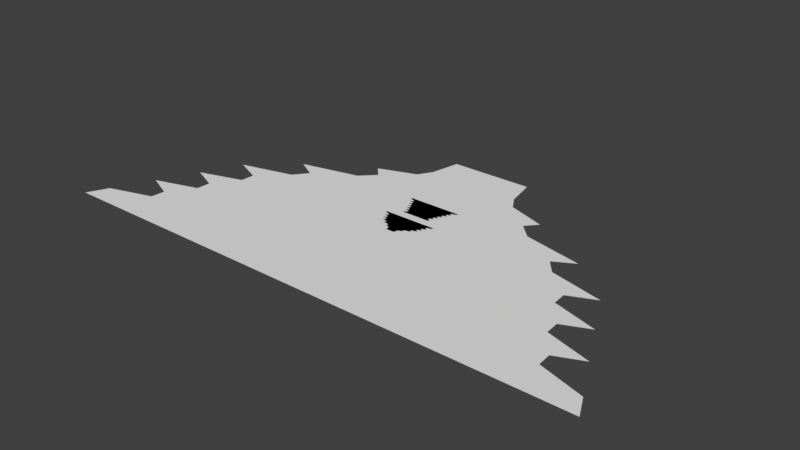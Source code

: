 # Source: Indicator_Head_shape.blend  (saved by Blender 2.79.0; exported with 4.5.12 LTS)
import bpy
from mathutils import Matrix  # noqa: F401  (used for matrix-valued properties, if any)

bpy.ops.wm.read_factory_settings(use_empty=True)
scene = bpy.context.scene
scene.name = 'Scene'

# ---- collections
col_collection_1 = bpy.data.collections.new('Collection 1'); scene.collection.children.link(col_collection_1)

# ---- world
world_world = bpy.data.worlds.new('World'); scene.world = world_world
world_world.color = (0.05088, 0.05088, 0.05088)
world_world.use_sun_shadow = False
world_world.sun_shadow_jitter_overblur = 0.0
world_world.cycles.sampling_method = 'MANUAL'

# ---- meshes
me_plane_002 = bpy.data.meshes.new('Plane.002')
me_plane_002.from_pydata([(-19.57, 10.0, 0.0), (-18.85, 8.493, 0.0), (-15.61, 7.502, 0.0), (-15.55, 6.47, 0.0), (-17.48, 5.636, 0.0), (-14.24, 4.645, 0.0), (-14.19, 3.613, 0.0), (-16.11, 2.779, 0.0), (-12.88, 1.788, 0.0), (-12.82, 0.7561, 0.0), (-14.75, -0.07821, 0.0), (-10.85, -1.069, 0.0), (-10.02, -2.101, 0.0), (-11.5, -2.935, 0.0), (-7.162, -3.926, 0.0), (-6.134, -4.958, 0.0), (-6.881, -5.792, 0.0), (-4.082, -6.783, 0.0), (-3.461, -7.815, 0.0), (-3.032, -10.0, 0.0), (3.032, -10.0, 0.0), (3.461, -7.815, 0.0), (4.082, -6.783, 0.0), (6.881, -5.792, 0.0), (6.134, -4.958, 0.0), (7.162, -3.926, 0.0), (11.5, -2.935, 0.0), (10.02, -2.101, 0.0), (10.85, -1.069, 0.0), (14.75, -0.07821, 0.0), (12.82, 0.7561, 0.0), (12.88, 1.788, 0.0), (16.11, 2.779, 0.0), (14.19, 3.613, 0.0), (14.24, 4.645, 0.0), (17.48, 5.636, 0.0), (15.55, 6.47, 0.0), (15.61, 7.502, 0.0), (18.85, 8.493, 0.0), (19.57, 10.0, 0.0)], [], [(1, 2, 3, 4, 5, 6, 7, 8, 9, 10, 11, 12, 13, 14, 15, 16, 17, 18, 19, 20, 21, 22, 23, 24, 25, 26, 27, 28, 29, 30, 31, 32, 33, 34, 35, 36, 37, 38, 39, 0)])
me_plane_002.use_remesh_preserve_volume = False
me_plane_002.use_remesh_preserve_attributes = False
me_plane_002.use_mirror_vertex_groups = False
me_plane_002.update()
me_plane_001 = bpy.data.meshes.new('Plane.001')
me_plane_001.from_pydata([(1.0, -1.0, 0.0), (1.065, -0.865, 0.0), (1.957, 1.0, 0.0), (0.0, -1.0, 0.0), (0.0, 1.0, 0.0), (1.201, -0.5792, 0.0), (1.338, -0.2935, 0.0), (1.475, -0.007821, 0.0), (1.611, 0.2779, 0.0), (1.748, 0.5636, 0.0), (1.885, 0.8493, 0.0), (0.0, -0.865, 0.0), (0.0, -0.7221, 0.0), (0.0, -0.5792, 0.0), (0.0, -0.4364, 0.0), (0.0, -0.2935, 0.0), (0.0, -0.1507, 0.0), (0.0, -0.007821, 0.0), (0.0, 0.135, 0.0), (0.0, 0.2779, 0.0), (0.0, 0.4208, 0.0), (0.0, 0.5636, 0.0), (0.0, 0.7065, 0.0), (0.0, 0.8493, 0.0), (0.8776, -0.6783, 0.0), (0.5849, -0.7221, 0.0), (0.8718, -0.7815, 0.0), (1.014, -0.3926, 0.0), (0.7216, -0.4364, 0.0), (1.008, -0.4958, 0.0), (1.151, -0.1069, 0.0), (0.8583, -0.1507, 0.0), (1.145, -0.2101, 0.0), (1.288, 0.1788, 0.0), (0.995, 0.135, 0.0), (1.282, 0.07561, 0.0), (1.424, 0.4645, 0.0), (1.132, 0.4208, 0.0), (1.419, 0.3613, 0.0), (1.561, 0.7502, 0.0), (1.268, 0.7065, 0.0), (1.555, 0.647, 0.0)], [], [(23, 10, 2, 4), (3, 0, 1, 11), (13, 5, 29, 28, 14), (11, 1, 26, 25, 12), (14, 28, 27, 6, 15), (15, 6, 32, 31, 16), (16, 31, 30, 7, 17), (17, 7, 35, 34, 18), (18, 34, 33, 8, 19), (19, 8, 38, 37, 20), (20, 37, 36, 9, 21), (21, 9, 41, 40, 22), (22, 40, 39, 10, 23), (24, 25, 26), (27, 28, 29), (30, 31, 32), (33, 34, 35), (36, 37, 38), (39, 40, 41), (12, 25, 24, 5, 13)])
me_plane_001.use_remesh_preserve_volume = False
me_plane_001.use_remesh_preserve_attributes = False
me_plane_001.use_mirror_vertex_groups = False
me_plane_001.update()
me_plane = bpy.data.meshes.new('Plane')
me_plane.from_pydata([(0.3032, -1.0, 0.0), (0.3602, -0.865, 0.0), (1.957, 1.0, 0.0), (0.6881, -0.5792, 0.0), (1.15, -0.2935, 0.0), (1.475, -0.007821, 0.0), (1.611, 0.2779, 0.0), (1.748, 0.5636, 0.0), (1.885, 0.8493, 0.0), (0.4082, -0.6783, 0.0), (0.3461, -0.7815, 0.0), (0.7162, -0.3926, 0.0), (0.6134, -0.4958, 0.0), (1.085, -0.1069, 0.0), (1.002, -0.2101, 0.0), (1.288, 0.1788, 0.0), (1.282, 0.07561, 0.0), (1.424, 0.4645, 0.0), (1.419, 0.3613, 0.0), (1.561, 0.7502, 0.0), (1.555, 0.647, 0.0), (-0.3032, -1.0, 0.0), (-0.3602, -0.865, 0.0), (-1.957, 1.0, 0.0), (-0.6881, -0.5792, 0.0), (-1.15, -0.2935, 0.0), (-1.475, -0.007821, 0.0), (-1.611, 0.2779, 0.0), (-1.748, 0.5636, 0.0), (-1.885, 0.8493, 0.0), (-0.4082, -0.6783, 0.0), (-0.3461, -0.7815, 0.0), (-0.7162, -0.3926, 0.0), (-0.6134, -0.4958, 0.0), (-1.085, -0.1069, 0.0), (-1.002, -0.2101, 0.0), (-1.288, 0.1788, 0.0), (-1.282, 0.07561, 0.0), (-1.424, 0.4645, 0.0), (-1.419, 0.3613, 0.0), (-1.561, 0.7502, 0.0), (-1.555, 0.647, 0.0)], [], [(29, 40, 41, 28, 38, 39, 27, 36, 37, 26, 34, 35, 25, 32, 33, 24, 30, 31, 22, 21, 0, 1, 10, 9, 3, 12, 11, 4, 14, 13, 5, 16, 15, 6, 18, 17, 7, 20, 19, 8, 2, 23)])
me_plane.use_remesh_preserve_volume = False
me_plane.use_remesh_preserve_attributes = False
me_plane.use_mirror_vertex_groups = False
me_plane.update()

# ---- objects
ob_plane_002 = bpy.data.objects.new('Plane.002', me_plane_002)
ob_plane_001 = bpy.data.objects.new('Plane.001', me_plane_001)
ob_plane = bpy.data.objects.new('Plane', me_plane)

# ---- transforms, parenting, visibility, modifiers, constraints
ob_plane_002.location = (0.0, 0.0, 0.0)
ob_plane_002.rotation_euler = (0.0, -0.0, -3.142)
ob_plane_002.lineart.crease_threshold = 0.0
ob_plane_001.location = (0.0, 2.6, 0.0)
ob_plane_001.lineart.crease_threshold = 0.0
_m = ob_plane_001.modifiers.new('Mirror', 'MIRROR')
_m.use_clip = True
ob_plane.location = (0.0, 0.0, 0.0)
ob_plane.lineart.crease_threshold = 0.0

# ---- collection membership
col_collection_1.objects.link(ob_plane_002)
col_collection_1.objects.link(ob_plane_001)
col_collection_1.objects.link(ob_plane)

# ---- scene / render settings (as saved in the file)
scene.frame_start = 1; scene.frame_end = 250; scene.frame_set(1)
scene.render.engine = 'BLENDER_EEVEE_NEXT'
scene.render.resolution_percentage = 50
scene.render.dither_intensity = 0.0
scene.cycles.use_denoising = False
scene.cycles.samples = 128
scene.cycles.sampling_pattern = 'TABULATED_SOBOL'
scene.cycles.use_adaptive_sampling = False
scene.cycles.use_light_tree = False
scene.cycles.blur_glossy = 0.0
scene.cycles.sample_clamp_indirect = 0.0
scene.view_settings.view_transform = 'Standard'
bpy.context.view_layer.update()

# ---- added for rendering (the .blend has no active camera and no usable light): camera, sun
cam_auto = bpy.data.cameras.new('AutoCamera')
cam_auto.lens = 50.0
cam_auto.sensor_width = 36.0
cam_auto.clip_end = 1000.0
ob_auto_camera = bpy.data.objects.new('AutoCamera', cam_auto)
scene.collection.objects.link(ob_auto_camera)
ob_auto_camera.location = (40.6626, -48.7951, 32.5301)
ob_auto_camera.rotation_euler = (1.09748, -7.21219e-08, 0.694738)
scene.camera = ob_auto_camera
light_auto_sun = bpy.data.lights.new('AutoSun', 'SUN')
light_auto_sun.energy = 3.0
light_auto_sun.angle = 0.0523599
ob_auto_sun = bpy.data.objects.new('AutoSun', light_auto_sun)
scene.collection.objects.link(ob_auto_sun)
ob_auto_sun.rotation_euler = (0.872665, 0.174533, 0.523599)
bpy.context.view_layer.update()
